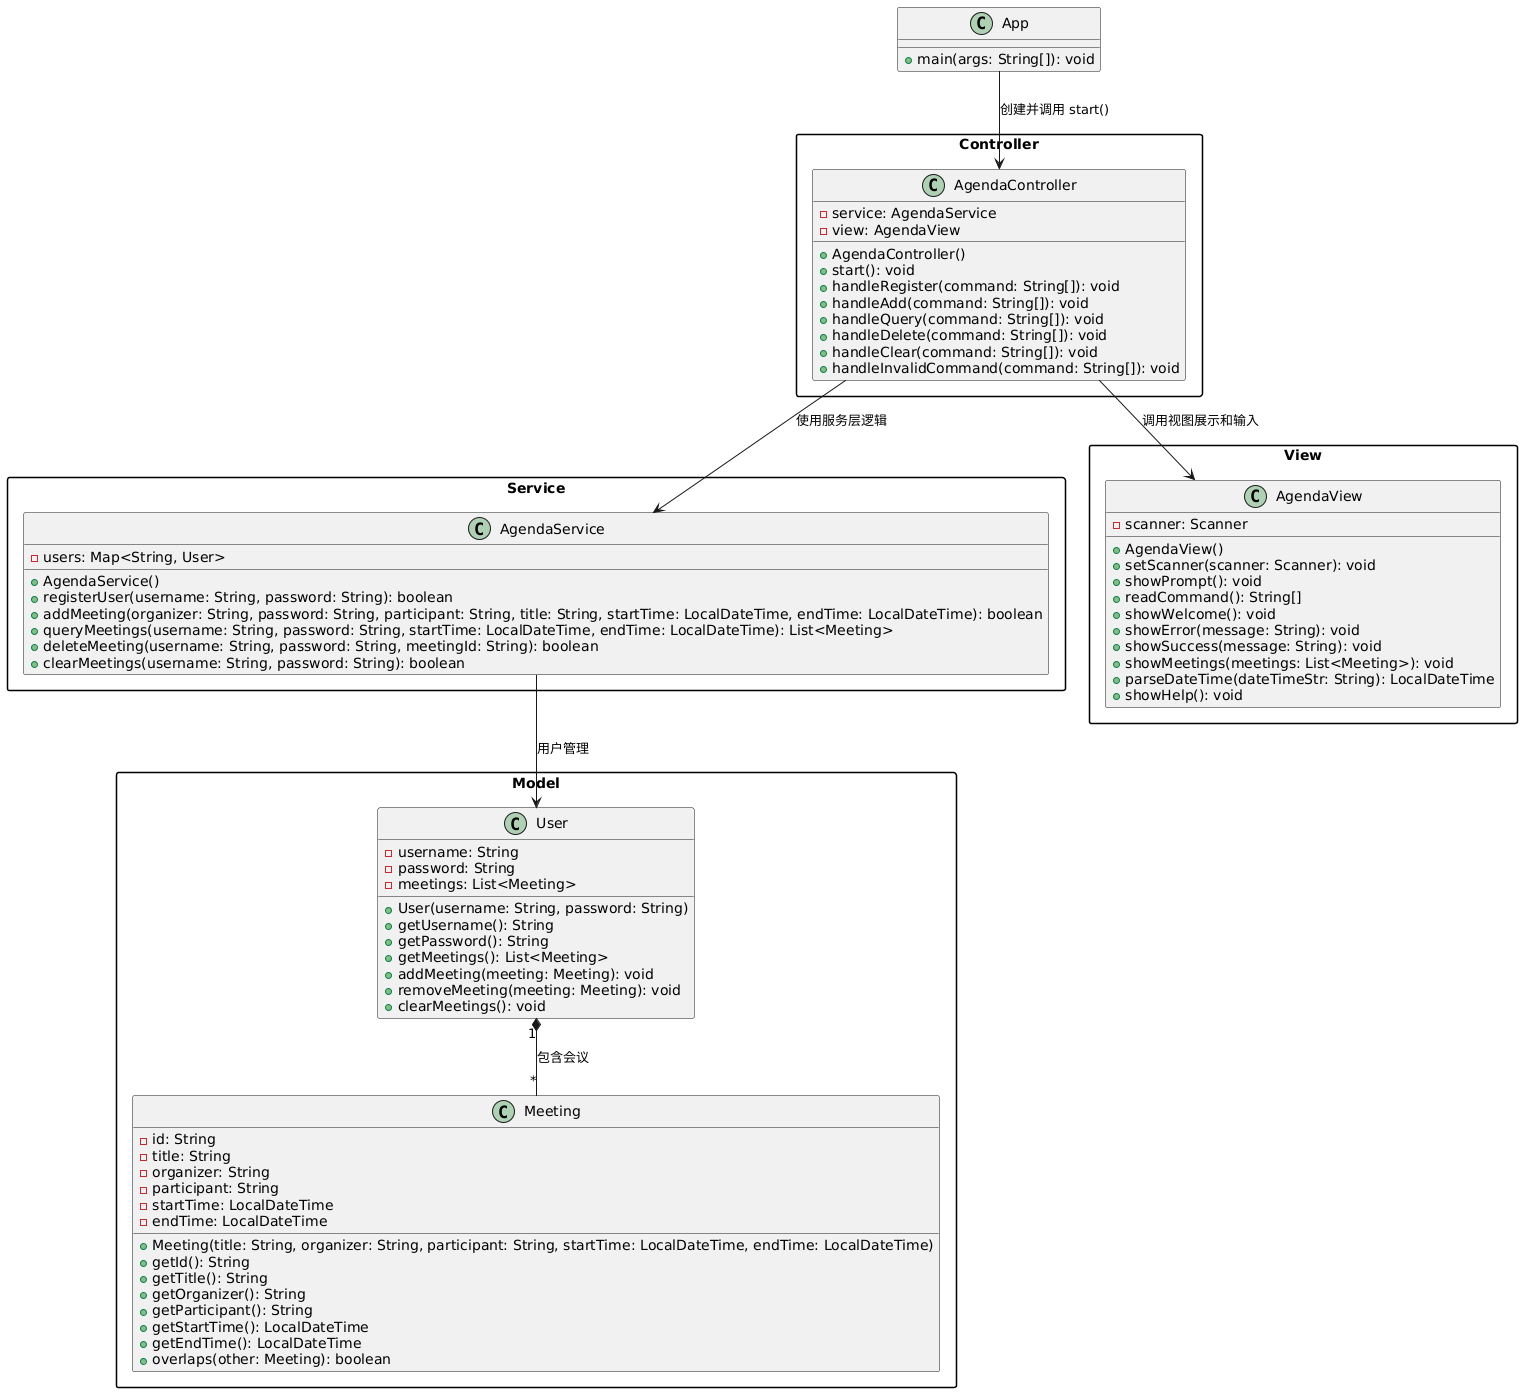

The diagram above was rendered by PlantUML. Its source (embedded in the PNG):
@startuml
skinparam packageStyle rectangle

package "Model" {
    class User {
        - username: String
        - password: String
        - meetings: List<Meeting>
        + User(username: String, password: String)
        + getUsername(): String
        + getPassword(): String
        + getMeetings(): List<Meeting>
        + addMeeting(meeting: Meeting): void
        + removeMeeting(meeting: Meeting): void
        + clearMeetings(): void
    }

    class Meeting {
        - id: String
        - title: String
        - organizer: String
        - participant: String
        - startTime: LocalDateTime
        - endTime: LocalDateTime
        + Meeting(title: String, organizer: String, participant: String, startTime: LocalDateTime, endTime: LocalDateTime)
        + getId(): String
        + getTitle(): String
        + getOrganizer(): String
        + getParticipant(): String
        + getStartTime(): LocalDateTime
        + getEndTime(): LocalDateTime
        + overlaps(other: Meeting): boolean
    }
}

package "Service" {
    class AgendaService {
        - users: Map<String, User>
        + AgendaService()
        + registerUser(username: String, password: String): boolean
        + addMeeting(organizer: String, password: String, participant: String, title: String, startTime: LocalDateTime, endTime: LocalDateTime): boolean
        + queryMeetings(username: String, password: String, startTime: LocalDateTime, endTime: LocalDateTime): List<Meeting>
        + deleteMeeting(username: String, password: String, meetingId: String): boolean
        + clearMeetings(username: String, password: String): boolean
    }
}

package "View" {
    class AgendaView {
        - scanner: Scanner
        + AgendaView()
        + setScanner(scanner: Scanner): void
        + showPrompt(): void
        + readCommand(): String[]
        + showWelcome(): void
        + showError(message: String): void
        + showSuccess(message: String): void
        + showMeetings(meetings: List<Meeting>): void
        + parseDateTime(dateTimeStr: String): LocalDateTime
        + showHelp(): void
    }
}

package "Controller" {
    class AgendaController {
        - service: AgendaService
        - view: AgendaView
        + AgendaController()
        + start(): void
        + handleRegister(command: String[]): void
        + handleAdd(command: String[]): void
        + handleQuery(command: String[]): void
        + handleDelete(command: String[]): void
        + handleClear(command: String[]): void
        + handleInvalidCommand(command: String[]): void
    }
}

class App {
    + main(args: String[]): void
}

App --> AgendaController : 创建并调用 start()
AgendaController --> AgendaService : 使用服务层逻辑
AgendaController --> AgendaView : 调用视图展示和输入
AgendaService --> User : 用户管理
User "1" *-- "*" Meeting : 包含会议
@enduml